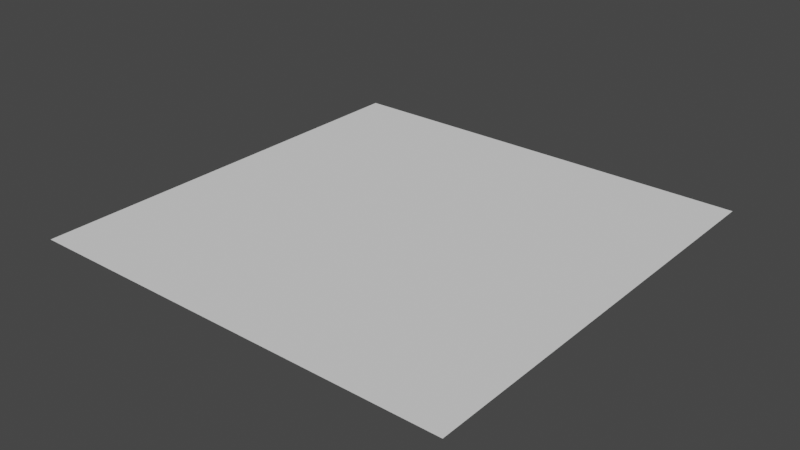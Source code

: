 # Source: LowPolyPlane.blend  (saved by Blender 2.93.21; exported with 4.5.12 LTS)
import bpy
from mathutils import Matrix  # noqa: F401  (used for matrix-valued properties, if any)

bpy.ops.wm.read_factory_settings(use_empty=True)
scene = bpy.context.scene
scene.name = 'Scene'

# ---- collections
col_collection = bpy.data.collections.new('Collection'); scene.collection.children.link(col_collection)

# ---- world
world_world = bpy.data.worlds.new('World'); scene.world = world_world
world_world.use_nodes = True; world_world.node_tree.nodes.clear()
_N = world_world.node_tree.nodes; _L = world_world.node_tree.links
n0 = _N.new('ShaderNodeOutputWorld'); n0.name = 'World Output'; n0.location = (300, 300)
n1 = _N.new('ShaderNodeBackground'); n1.name = 'Background'; n1.location = (10, 300)
n1.inputs[0].default_value = (0.05088, 0.05088, 0.05088, 1.0)
_L.new(n1.outputs[0], n0.inputs[0])
n0.is_active_output = True
world_world.color = (0.05088, 0.05088, 0.05088)
world_world.use_sun_shadow = False
world_world.sun_shadow_jitter_overblur = 0.0

# ---- meshes
me_plane = bpy.data.meshes.new('Plane')
me_plane.from_pydata([(-1.0, -1.0, 0.0), (1.0, -1.0, 0.0), (-1.0, 1.0, 0.0), (1.0, 1.0, 0.0)], [], [(0, 1, 3, 2)])
_uv = me_plane.uv_layers.new(name='UVMap')
_uv.uv.foreach_set('vector', [0.0, 0.0, 1.0, 0.0, 1.0, 1.0, 0.0, 1.0])
me_plane.use_remesh_fix_poles = True
me_plane.use_remesh_preserve_attributes = False
me_plane.update()

# ---- objects
ob_plane = bpy.data.objects.new('Plane', me_plane)

# ---- transforms, parenting, visibility, modifiers, constraints
ob_plane.location = (0.0, 0.0, 0.0)

# ---- collection membership
col_collection.objects.link(ob_plane)

# ---- scene / render settings (as saved in the file)
scene.frame_start = 0; scene.frame_end = 0; scene.frame_set(0)
scene.render.engine = 'BLENDER_EEVEE_NEXT'
scene.cycles.use_denoising = False
scene.cycles.samples = 128
scene.cycles.sampling_pattern = 'TABULATED_SOBOL'
scene.cycles.use_adaptive_sampling = False
scene.cycles.use_light_tree = False
scene.view_settings.view_transform = 'Filmic'
bpy.context.view_layer.update()

# ---- added for rendering (the .blend has no active camera and no usable light): camera, sun
cam_auto = bpy.data.cameras.new('AutoCamera')
cam_auto.lens = 50.0
cam_auto.sensor_width = 36.0
cam_auto.clip_end = 1000.0
ob_auto_camera = bpy.data.objects.new('AutoCamera', cam_auto)
scene.collection.objects.link(ob_auto_camera)
ob_auto_camera.location = (2.61693, -3.14032, 2.09354)
ob_auto_camera.rotation_euler = (1.09748, -7.21219e-08, 0.694738)
scene.camera = ob_auto_camera
light_auto_sun = bpy.data.lights.new('AutoSun', 'SUN')
light_auto_sun.energy = 3.0
light_auto_sun.angle = 0.0523599
ob_auto_sun = bpy.data.objects.new('AutoSun', light_auto_sun)
scene.collection.objects.link(ob_auto_sun)
ob_auto_sun.rotation_euler = (0.872665, 0.174533, 0.523599)
bpy.context.view_layer.update()
